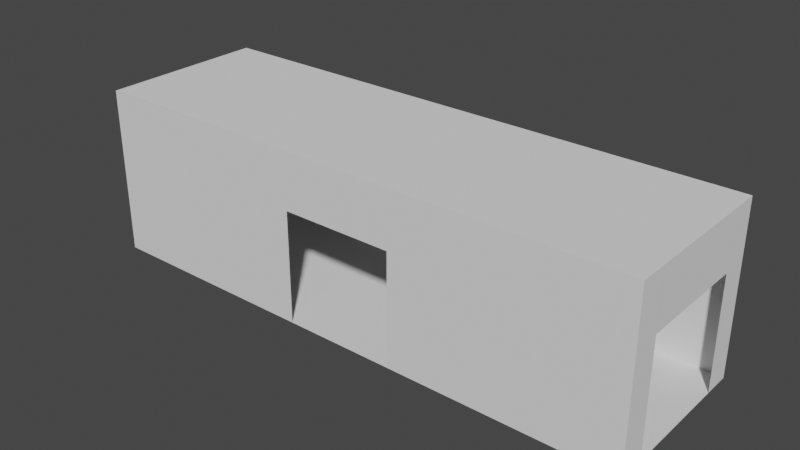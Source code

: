 # Source: g_hall2.blend  (saved by Blender 3.3.6; exported with 4.5.12 LTS)
import bpy
from mathutils import Matrix  # noqa: F401  (used for matrix-valued properties, if any)

bpy.ops.wm.read_factory_settings(use_empty=True)
scene = bpy.context.scene
scene.name = 'Scene'

# ---- collections
col_collection = bpy.data.collections.new('Collection'); scene.collection.children.link(col_collection)

# ---- world
world_world = bpy.data.worlds.new('World'); scene.world = world_world
world_world.use_nodes = True; world_world.node_tree.nodes.clear()
_N = world_world.node_tree.nodes; _L = world_world.node_tree.links
n0 = _N.new('ShaderNodeOutputWorld'); n0.name = 'World Output'; n0.location = (300, 300)
n1 = _N.new('ShaderNodeBackground'); n1.name = 'Background'; n1.location = (10, 300)
n1.inputs[0].default_value = (0.05088, 0.05088, 0.05088, 1.0)
_L.new(n1.outputs[0], n0.inputs[0])
n0.is_active_output = True
world_world.color = (0.05088, 0.05088, 0.05088)
world_world.use_sun_shadow = False
world_world.sun_shadow_jitter_overblur = 0.0

# ---- meshes
me_plane_011 = bpy.data.meshes.new('Plane.011')
me_plane_011.from_pydata([(-1.0, -1.0, 0.0), (1.0, -1.0, 0.0), (-1.0, 1.0, 0.0), (1.0, 1.0, 0.0)], [], [(0, 1, 3, 2)])
_uv = me_plane_011.uv_layers.new(name='UVMap')
_uv.uv.foreach_set('vector', [0.0, 0.0, 1.0, 0.0, 1.0, 1.0, 0.0, 1.0])
me_plane_011.update()
me_plane_012 = bpy.data.meshes.new('Plane.012')
me_plane_012.from_pydata([(-1.0, -1.0, 0.0), (1.0, -1.0, 0.0), (-1.0, 1.0, 0.0), (1.0, 1.0, 0.0)], [], [(0, 1, 3, 2)])
_uv = me_plane_012.uv_layers.new(name='UVMap')
_uv.uv.foreach_set('vector', [0.0, 0.0, 1.0, 0.0, 1.0, 1.0, 0.0, 1.0])
me_plane_012.update()
me_plane_013 = bpy.data.meshes.new('Plane.013')
me_plane_013.from_pydata([(-1.0, -1.0, 0.0), (1.0, -1.0, 0.0), (-1.0, 1.0, 0.0), (1.0, 1.0, 0.0)], [], [(0, 1, 3, 2)])
_uv = me_plane_013.uv_layers.new(name='UVMap')
_uv.uv.foreach_set('vector', [0.0, 0.0, 1.0, 0.0, 1.0, 1.0, 0.0, 1.0])
me_plane_013.update()
me_plane_014 = bpy.data.meshes.new('Plane.014')
me_plane_014.from_pydata([(-1.0, -1.0, 0.0), (1.0, -1.0, 0.0), (-1.0, 1.0, 0.0), (1.0, 1.0, 0.0)], [], [(0, 1, 3, 2)])
_uv = me_plane_014.uv_layers.new(name='UVMap')
_uv.uv.foreach_set('vector', [0.0, 0.0, 1.0, 0.0, 1.0, 1.0, 0.0, 1.0])
me_plane_014.update()
me_plane_015 = bpy.data.meshes.new('Plane.015')
me_plane_015.from_pydata([(-1.0, -1.0, 0.0), (1.0, -1.0, 0.0), (-1.0, 1.0, 0.0), (1.0, 1.0, 0.0)], [], [(0, 1, 3, 2)])
_uv = me_plane_015.uv_layers.new(name='UVMap')
_uv.uv.foreach_set('vector', [0.0, 0.0, 1.0, 0.0, 1.0, 1.0, 0.0, 1.0])
me_plane_015.update()
me_plane_016 = bpy.data.meshes.new('Plane.016')
me_plane_016.from_pydata([(-1.0, -1.0, 0.0), (1.0, -1.0, 0.0), (-1.0, 1.0, 0.0), (1.0, 1.0, 0.0)], [], [(0, 1, 3, 2)])
_uv = me_plane_016.uv_layers.new(name='UVMap')
_uv.uv.foreach_set('vector', [0.0, 0.0, 1.0, 0.0, 1.0, 1.0, 0.0, 1.0])
me_plane_016.update()
me_plane_017 = bpy.data.meshes.new('Plane.017')
me_plane_017.from_pydata([(-1.0, -1.0, 0.0), (1.0, -1.0, 0.0), (-1.0, 1.0, 0.0), (1.0, 1.0, 0.0)], [], [(0, 1, 3, 2)])
_uv = me_plane_017.uv_layers.new(name='UVMap')
_uv.uv.foreach_set('vector', [0.0, 0.0, 1.0, 0.0, 1.0, 1.0, 0.0, 1.0])
me_plane_017.update()
me_plane_018 = bpy.data.meshes.new('Plane.018')
me_plane_018.from_pydata([(-1.0, -1.0, 0.0), (1.0, -1.0, 0.0), (-1.0, 1.0, 0.0), (1.0, 1.0, 0.0)], [], [(0, 1, 3, 2)])
_uv = me_plane_018.uv_layers.new(name='UVMap')
_uv.uv.foreach_set('vector', [0.0, 0.0, 1.0, 0.0, 1.0, 1.0, 0.0, 1.0])
me_plane_018.update()
me_plane_019 = bpy.data.meshes.new('Plane.019')
me_plane_019.from_pydata([(-1.0, -1.0, 0.0), (1.0, -1.0, 0.0), (-1.0, 1.0, 0.0), (1.0, 1.0, 0.0)], [], [(0, 1, 3, 2)])
_uv = me_plane_019.uv_layers.new(name='UVMap')
_uv.uv.foreach_set('vector', [0.0, 0.0, 1.0, 0.0, 1.0, 1.0, 0.0, 1.0])
me_plane_019.update()
me_plane_020 = bpy.data.meshes.new('Plane.020')
me_plane_020.from_pydata([(-1.0, -1.0, 0.0), (1.0, -1.0, 0.0), (-1.0, 1.0, 0.0), (1.0, 1.0, 0.0)], [], [(0, 1, 3, 2)])
_uv = me_plane_020.uv_layers.new(name='UVMap')
_uv.uv.foreach_set('vector', [0.0, 0.0, 1.0, 0.0, 1.0, 1.0, 0.0, 1.0])
me_plane_020.update()
me_plane_021 = bpy.data.meshes.new('Plane.021')
me_plane_021.from_pydata([(-1.0, -1.0, 0.0), (1.0, -1.0, 0.0), (-1.0, 1.0, 0.0), (1.0, 1.0, 0.0)], [], [(0, 1, 3, 2)])
_uv = me_plane_021.uv_layers.new(name='UVMap')
_uv.uv.foreach_set('vector', [0.0, 0.0, 1.0, 0.0, 1.0, 1.0, 0.0, 1.0])
me_plane_021.update()
me_plane_022 = bpy.data.meshes.new('Plane.022')
me_plane_022.from_pydata([(-1.0, -1.0, 0.0), (1.0, -1.0, 0.0), (-1.0, 1.0, 0.0), (1.0, 1.0, 0.0)], [], [(0, 1, 3, 2)])
_uv = me_plane_022.uv_layers.new(name='UVMap')
_uv.uv.foreach_set('vector', [0.0, 0.0, 1.0, 0.0, 1.0, 1.0, 0.0, 1.0])
me_plane_022.update()

# ---- objects
ob_plane_010 = bpy.data.objects.new('Plane.010', me_plane_011)
ob_plane_011 = bpy.data.objects.new('Plane.011', me_plane_012)
ob_plane_012 = bpy.data.objects.new('Plane.012', me_plane_013)
ob_plane_013 = bpy.data.objects.new('Plane.013', me_plane_014)
ob_plane_014 = bpy.data.objects.new('Plane.014', me_plane_015)
ob_plane_015 = bpy.data.objects.new('Plane.015', me_plane_016)
ob_plane_016 = bpy.data.objects.new('Plane.016', me_plane_017)
ob_plane_017 = bpy.data.objects.new('Plane.017', me_plane_018)
ob_plane_018 = bpy.data.objects.new('Plane.018', me_plane_019)
ob_plane_019 = bpy.data.objects.new('Plane.019', me_plane_020)
ob_plane_001 = bpy.data.objects.new('Plane.001', me_plane_021)
ob_plane_002 = bpy.data.objects.new('Plane.002', me_plane_022)

# ---- transforms, parenting, visibility, modifiers, constraints
ob_plane_010.location = (0.0, 0.0, 0.0)
ob_plane_010.scale = (10.0, 3.0, 1.0)
ob_plane_011.location = (0.0, 3.0, 3.0)
ob_plane_011.rotation_euler = (1.571, 0.0, 0.0)
ob_plane_011.scale = (10.0, 3.0, 1.0)
ob_plane_012.location = (-6.0, -3.0, 3.0)
ob_plane_012.rotation_euler = (4.712, 0.0, 0.0)
ob_plane_012.scale = (4.0, 3.0, 1.0)
ob_plane_013.location = (10.0, 2.5, 3.0)
ob_plane_013.rotation_euler = (0.0, 4.712, 0.0)
ob_plane_013.scale = (3.0, 0.5, 1.0)
ob_plane_014.location = (-10.0, 2.5, 3.0)
ob_plane_014.rotation_euler = (0.0, 1.571, 0.0)
ob_plane_014.scale = (3.0, 0.5, 1.0)
ob_plane_015.location = (10.0, 0.0, 5.0)
ob_plane_015.rotation_euler = (0.0, 4.712, 0.0)
ob_plane_015.scale = (1.0, 2.0, 1.0)
ob_plane_016.location = (10.0, -2.5, 3.0)
ob_plane_016.rotation_euler = (0.0, 4.712, 0.0)
ob_plane_016.scale = (3.0, 0.5, 1.0)
ob_plane_017.location = (-10.0, -2.5, 3.0)
ob_plane_017.rotation_euler = (0.0, 1.571, 0.0)
ob_plane_017.scale = (3.0, 0.5, 1.0)
ob_plane_018.location = (-10.0, 0.0, 5.0)
ob_plane_018.rotation_euler = (0.0, 1.571, 0.0)
ob_plane_018.scale = (1.0, 2.0, 1.0)
ob_plane_019.location = (0.0, 0.0, 6.0)
ob_plane_019.rotation_euler = (0.0, 3.142, 0.0)
ob_plane_019.scale = (10.0, 3.0, 1.0)
ob_plane_001.location = (0.0, -3.0, 5.0)
ob_plane_001.rotation_euler = (4.712, 0.0, 0.0)
ob_plane_001.scale = (2.0, 1.0, 1.0)
ob_plane_002.location = (6.0, -3.0, 3.0)
ob_plane_002.rotation_euler = (4.712, 0.0, 0.0)
ob_plane_002.scale = (4.0, 3.0, 1.0)

# ---- collection membership
col_collection.objects.link(ob_plane_010)
col_collection.objects.link(ob_plane_011)
col_collection.objects.link(ob_plane_012)
col_collection.objects.link(ob_plane_013)
col_collection.objects.link(ob_plane_014)
col_collection.objects.link(ob_plane_015)
col_collection.objects.link(ob_plane_016)
col_collection.objects.link(ob_plane_017)
col_collection.objects.link(ob_plane_018)
col_collection.objects.link(ob_plane_019)
col_collection.objects.link(ob_plane_001)
col_collection.objects.link(ob_plane_002)

# ---- scene / render settings (as saved in the file)
scene.frame_start = 1; scene.frame_end = 250; scene.frame_set(0)
scene.render.engine = 'BLENDER_EEVEE_NEXT'
scene.cycles.sampling_pattern = 'TABULATED_SOBOL'
scene.cycles.use_light_tree = False
scene.view_settings.view_transform = 'Filmic'
bpy.context.view_layer.update()

# ---- added for rendering (the .blend has no active camera and no usable light): camera, sun
cam_auto = bpy.data.cameras.new('AutoCamera')
cam_auto.lens = 50.0
cam_auto.sensor_width = 36.0
cam_auto.clip_end = 1000.0
ob_auto_camera = bpy.data.objects.new('AutoCamera', cam_auto)
scene.collection.objects.link(ob_auto_camera)
ob_auto_camera.location = (20.101, -24.1212, 19.0808)
ob_auto_camera.rotation_euler = (1.09748, -7.21219e-08, 0.694738)
scene.camera = ob_auto_camera
light_auto_sun = bpy.data.lights.new('AutoSun', 'SUN')
light_auto_sun.energy = 3.0
light_auto_sun.angle = 0.0523599
ob_auto_sun = bpy.data.objects.new('AutoSun', light_auto_sun)
scene.collection.objects.link(ob_auto_sun)
ob_auto_sun.rotation_euler = (0.872665, 0.174533, 0.523599)
bpy.context.view_layer.update()
